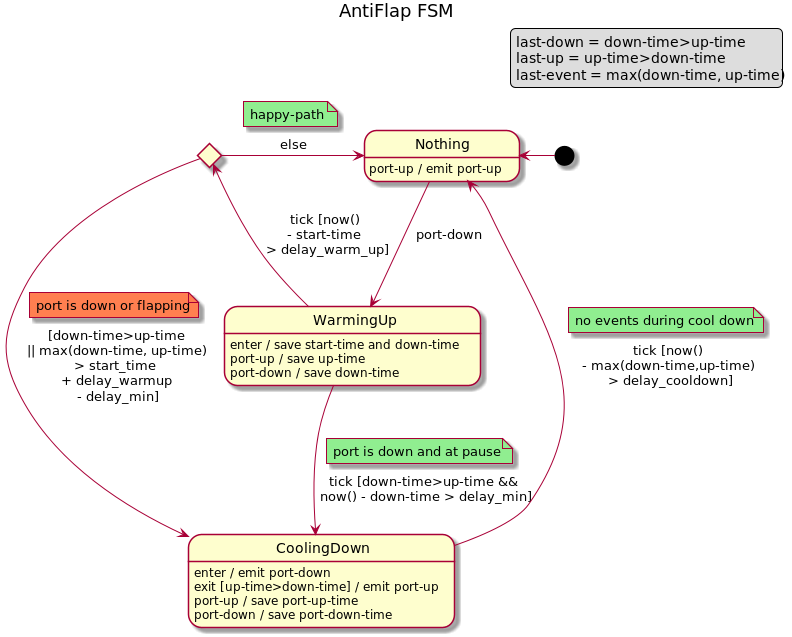

The diagram above was rendered by PlantUML. Its source (embedded in the PNG):
@startuml
title AntiFlap FSM
legend top right
    last-down = down-time>up-time
    last-up = up-time>down-time
    last-event = max(down-time, up-time)
endlegend

[*] -l-> Nothing
state WarmingUpEnded <<choice>>

Nothing : port-up / emit port-up
Nothing -d-> WarmingUp : port-down

WarmingUp: enter / save start-time and down-time
WarmingUp: port-up / save up-time
WarmingUp: port-down / save down-time
WarmingUp -d-> CoolingDown : tick [down-time>up-time &&\nnow() - down-time > delay_min]
note top on link #lightgreen: port is down and at pause
WarmingUp -l-> WarmingUpEnded : tick [now() \n- start-time \n> delay_warm_up]

WarmingUpEnded -> CoolingDown : [down-time>up-time \n|| max(down-time, up-time) \n> start_time \n+ delay_warmup \n- delay_min]
note top on link #coral: port is down or flapping
WarmingUpEnded -> Nothing : else
note top on link #lightgreen: happy-path

CoolingDown: enter / emit port-down
CoolingDown: exit [up-time>down-time] / emit port-up
CoolingDown: port-up / save port-up-time
CoolingDown: port-down / save port-down-time
CoolingDown -u-> Nothing : tick [now() \n- max(down-time,up-time) \n> delay_cooldown]
note top on link #lightgreen: no events during cool down
@enduml